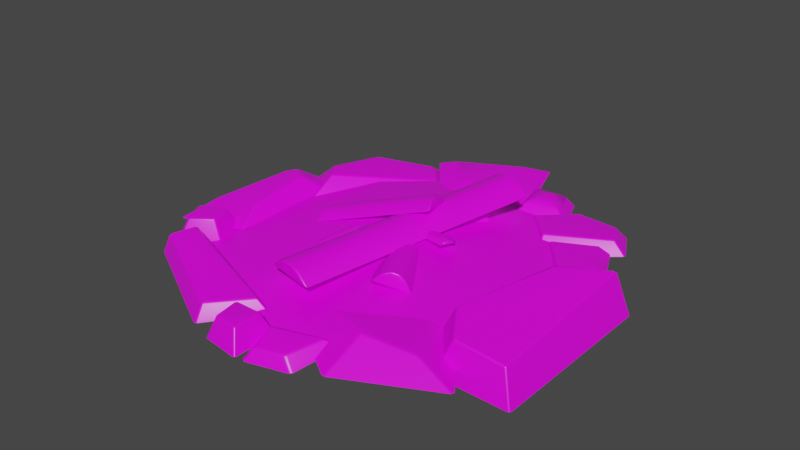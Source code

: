 # Source: Campfire.blend  (saved by Blender 2.93.21; exported with 4.5.12 LTS)
import bpy
from mathutils import Matrix  # noqa: F401  (used for matrix-valued properties, if any)

bpy.ops.wm.read_factory_settings(use_empty=True)
scene = bpy.context.scene
scene.name = 'Scene'

# ---- collections
col_collection = bpy.data.collections.new('Collection'); scene.collection.children.link(col_collection)

# ---- images (referenced by path relative to the original .blend; pixels are not part of the script)
import os
ASSET_DIR = os.environ.get("B2B_ASSET_DIR", "")  # directory of the original .blend (textures are referenced by path, not embedded)
HERE = os.path.dirname(os.path.abspath(__file__))  # packed textures are extracted next to this script under _unpacked/

def load_image(name, relpath, width, height, colorspace="sRGB"):
    """Load a texture the original file referenced (path relative to the .blend, or extracted next to this script)."""
    p = next((c for c in (os.path.join(HERE, relpath), os.path.join(ASSET_DIR, relpath)) if relpath and os.path.exists(c)), "")
    if p:
        img = bpy.data.images.load(p, check_existing=True)
        img.name = name
    else:  # same state as the original file: an image datablock whose file is absent (Cycles renders it pink)
        img = bpy.data.images.new(name, width, height)
        img.source = "FILE"
        img.filepath = "//" + (relpath or name)
    img.colorspace_settings.name = colorspace
    return img
img_campfire = load_image('Campfire', 'Campfire.png', 1024, 1024, 'sRGB')

# ---- materials (node trees are filled in below, after node groups)
mat_material = bpy.data.materials.new('Material')
mat_material.alpha_threshold = 0.0
mat_material.use_transparent_shadow = False
mat_material.line_color = (0.0, 0.0, 0.0, 1.0)

# ---- material node trees
mat_material.use_nodes = True; mat_material.node_tree.nodes.clear()
_N = mat_material.node_tree.nodes; _L = mat_material.node_tree.links
n0 = _N.new('ShaderNodeOutputMaterial'); n0.name = 'Material Output'; n0.location = (300, 300)
n1 = _N.new('ShaderNodeBsdfPrincipled'); n1.name = 'Principled BSDF'; n1.location = (10, 300)
n1.distribution = 'GGX'
n1.subsurface_method = 'BURLEY'
n1.inputs[2].default_value = 0.4
n1.inputs[3].default_value = 1.45
n1.inputs[27].default_value = (0.0, 0.0, 0.0, 1.0)
n1.inputs[28].default_value = 1.0
n2 = _N.new('ShaderNodeTexImage'); n2.name = 'Image Texture'; n2.location = (-360, 220)
n2.image = img_campfire
_L.new(n1.outputs[0], n0.inputs[0])
_L.new(n2.outputs[0], n1.inputs[0])
n0.is_active_output = True

# ---- world
world_world = bpy.data.worlds.new('World'); scene.world = world_world
world_world.use_nodes = True; world_world.node_tree.nodes.clear()
_N = world_world.node_tree.nodes; _L = world_world.node_tree.links
n0 = _N.new('ShaderNodeOutputWorld'); n0.name = 'World Output'; n0.location = (300, 300)
n1 = _N.new('ShaderNodeBackground'); n1.name = 'Background'; n1.location = (10, 300)
n1.inputs[0].default_value = (0.05088, 0.05088, 0.05088, 1.0)
_L.new(n1.outputs[0], n0.inputs[0])
n0.is_active_output = True
world_world.color = (0.05088, 0.05088, 0.05088)
world_world.use_sun_shadow = False
world_world.sun_shadow_jitter_overblur = 0.0

# ---- meshes
me_plane_004 = bpy.data.meshes.new('Plane.004')
me_plane_004.from_pydata([(-0.6235, -0.4616, 0.0), (-0.6877, -0.2831, 0.0), (-0.7788, -0.5787, 0.0), (-0.8811, -0.3854, 0.0), (-0.765, -0.5207, 0.0978), (-0.6692, -0.4485, 0.0978), (-0.7088, -0.3383, 0.0978), (-0.8281, -0.4014, 0.0978), (-0.1003, -1.014, -6.519e-09), (0.08753, -1.041, -7.451e-09), (-0.1312, -0.8221, -7.451e-09), (0.08753, -0.8221, -7.451e-09), (-0.08634, -0.8614, 0.0978), (-0.06729, -0.9799, 0.0978), (0.04862, -0.9964, 0.0978), (0.04862, -0.8614, 0.0978), (0.2931, -0.9558, -0.02612), (0.3537, -0.7422, 0.01233), (0.08185, -1.003, -0.03468), (0.02784, -0.8091, 0.0002854), (0.1156, -0.9684, 0.02305), (0.246, -0.939, 0.02834), (0.3127, -0.7904, 0.0551), (0.08227, -0.8485, 0.04463), (-0.7534, -0.6755, 0.003015), (-0.2266, -0.9612, -0.01717), (-0.6831, -0.4946, 0.01579), (-0.02698, -0.7357, -0.001238), (-0.6643, -0.5579, 0.1094), (-0.7076, -0.6696, 0.1015), (-0.2378, -0.9079, 0.05112), (-0.08041, -0.7545, 0.06196), (-1.028, -0.3517, -0.05013), (-0.6095, -0.3517, 0.01855), (-0.9076, 0.2467, -0.03042), (-0.7959, 0.1167, 0.09596), (-0.9104, -0.2215, 0.0426), (-0.6573, -0.2215, 0.08418), (-0.7101, 0.3162, 0.002017), (-0.6095, 0.2095, 0.01855), (-0.6625, 0.09236, 0.1154), (-0.7554, 0.149, 0.1059), (0.8963, 0.1932, -0.03766), (0.7367, 0.5392, 0.002023), (0.7499, 0.06757, -0.06206), (0.4552, 0.4349, -0.02605), (0.7548, 0.1125, 0.04318), (0.8452, 0.1901, 0.05824), (0.7165, 0.4746, 0.05721), (0.5059, 0.4137, 0.03856), (0.4721, 0.3637, -0.03766), (0.8036, 0.5516, 0.002023), (0.2764, 0.5739, -0.06206), (0.3216, 0.5727, 0.04318), (0.4647, 0.4145, 0.05824), (0.7375, 0.5663, 0.05721), (0.4859, 0.7729, -0.03997), (0.7035, 0.7384, -0.01311), (0.6811, 0.6819, 0.0495), (0.4628, 0.7108, 0.04085), (0.8441, -0.7048, 0.0), (0.5889, -0.3666, 0.0), (0.4149, -0.9197, 7.451e-09), (0.1491, -0.7418, 0.0), (0.44, -0.7372, 0.1066), (0.6614, -0.6789, 0.07251), (0.507, -0.4742, 0.07251), (0.2753, -0.6924, 0.1171), (1.007, -0.6003, -0.06206), (0.6495, 0.1169, -0.03042), (1.007, 0.2428, -0.06206), (0.7614, 0.04168, 0.1677), (0.9516, -0.5542, 0.08418), (0.9388, 0.2258, 0.1282), (0.665, -0.6003, -0.05393), (0.5376, -0.441, -0.04576), (0.6135, -0.3953, 0.1285), (0.717, -0.5542, 0.1037), (-0.6088, 0.07293, 0.0), (-0.4131, 0.8365, -0.044), (-0.2349, 0.6501, -0.044), (-0.4101, 0.7663, 0.002017), (-0.5957, 0.2203, 0.0978), (-0.3001, 0.6512, 0.002017), (-0.7743, 0.304, 0.0), (-0.726, 0.5868, -0.01487), (-0.6253, 0.5807, 0.05985), (-0.6552, 0.3034, 0.0978), (0.2389, 0.6344, 0.002023), (0.07514, 1.09, 0.002023), (-0.1617, 0.5, 0.002023), (-0.418, 0.8291, 0.002023), (-0.1265, 0.648, 0.05858), (0.1224, 0.6681, 0.05858), (0.02137, 0.9491, 0.05858), (-0.283, 0.7882, 0.05858), (0.3671, 0.8474, 3.26e-09), (0.1403, 0.8336, 3.26e-09), (0.4495, 0.6296, 3.26e-09), (0.1929, 0.577, 3.26e-09), (0.331, 0.696, 0.07118), (0.3997, 0.658, 0.04934), (0.3426, 0.8088, 0.04934), (0.3084, 0.7557, 0.07118), (0.1856, 0.7992, 0.04934), (0.2473, 0.752, 0.07118), (0.222, 0.6216, 0.04934), (0.2617, 0.6818, 0.07118), (-0.6564, -0.6446, -3.725e-09), (0.6614, -0.6789, -9.313e-10), (-0.5894, 0.5245, 0.0), (0.5239, 0.6559, 0.0), (-0.727, -0.02678, -1.164e-10), (0.9276, -0.01565, 0.0), (0.01627, -0.8807, -7.451e-09), (0.004529, 0.7627, 0.0), (0.0, 0.0, 0.1513), (0.08008, 0.3816, 0.09891), (0.2555, 0.3314, 0.07083), (-0.1628, -0.4447, 0.06061), (0.01268, -0.4949, 0.03253), (0.1258, 0.3669, 0.1278), (0.1593, 0.3567, 0.1348), (0.1892, 0.3481, 0.13), (0.2195, 0.34, 0.1128), (-0.08355, -0.4696, 0.09646), (-0.1171, -0.4594, 0.08954), (-0.0234, -0.4863, 0.07454), (-0.0537, -0.4782, 0.09169), (0.07648, -0.6437, 0.1027), (-0.1718, -0.5899, 0.1018), (0.3273, 0.5144, 0.1496), (0.07905, 0.5682, 0.1488), (0.01806, -0.633, 0.1518), (-0.02731, -0.6239, 0.1684), (-0.06955, -0.6147, 0.1683), (-0.1145, -0.6043, 0.1514), (0.2235, 0.5342, 0.2154), (0.2689, 0.5251, 0.1988), (0.1363, 0.5538, 0.1983), (0.1813, 0.5434, 0.2152), (0.1189, 0.1917, 0.1827), (0.1699, -0.003326, 0.2241), (-0.3831, 0.02895, 0.03548), (-0.332, -0.166, 0.07681), (0.1182, 0.1509, 0.2301), (0.1232, 0.117, 0.2504), (0.1319, 0.08387, 0.2574), (0.1455, 0.04679, 0.2521), (-0.3787, -0.04567, 0.1031), (-0.3838, -0.01178, 0.08281), (-0.3565, -0.1159, 0.1049), (-0.37, -0.07884, 0.1102), (-0.1884, 0.3442, 0.03349), (-0.02594, 0.4237, -0.009524), (0.2129, -0.4389, 0.1015), (0.3753, -0.3594, 0.05846), (-0.1411, 0.3722, 0.07682), (-0.1083, 0.3899, 0.08709), (-0.08064, 0.4035, 0.07977), (-0.0543, 0.4147, 0.05384), (0.293, -0.3932, 0.1551), (0.2602, -0.4108, 0.1448), (0.3469, -0.3684, 0.1218), (0.3206, -0.3796, 0.1478), (-0.1388, 0.01672, 0.1013), (-0.1151, 0.1097, 0.0896), (0.298, -0.09002, 0.1381), (0.3217, 0.002955, 0.1263), (-0.1343, 0.04097, 0.1172), (-0.1303, 0.05876, 0.1214), (-0.1262, 0.07458, 0.1194), (-0.1216, 0.09062, 0.1109), (0.3066, -0.04798, 0.1581), (0.3026, -0.06577, 0.1539), (0.3153, -0.01612, 0.1477), (0.3106, -0.03216, 0.1561), (-0.1107, -0.313, 0.1067), (-0.1963, -0.2968, 0.06486), (-0.03757, 0.1316, 0.13), (-0.1232, 0.1479, 0.08817), (-0.1389, -0.3088, 0.1139), (-0.1572, -0.3057, 0.112), (-0.1718, -0.3029, 0.1049), (-0.1846, -0.3001, 0.09153), (-0.08405, 0.139, 0.1353), (-0.0657, 0.1359, 0.1372), (-0.1114, 0.1446, 0.1148), (-0.09861, 0.1417, 0.1282)], [], [(5, 6, 7, 4), (1, 3, 7, 6), (2, 0, 5, 4), (3, 2, 4, 7), (0, 1, 6, 5), (13, 14, 15, 12), (9, 11, 15, 14), (10, 8, 13, 12), (11, 10, 12, 15), (8, 9, 14, 13), (21, 22, 23, 20), (17, 19, 23, 22), (18, 16, 21, 20), (19, 18, 20, 23), (16, 17, 22, 21), (29, 30, 31, 28), (25, 27, 31, 30), (26, 24, 29, 28), (27, 26, 28, 31), (24, 25, 30, 29), (36, 37, 41, 35), (34, 32, 36, 35), (37, 40, 41), (32, 33, 37, 36), (38, 34, 35, 41), (40, 39, 38, 41), (33, 39, 40, 37), (47, 48, 49, 46), (43, 45, 49, 48), (44, 42, 47, 46), (45, 44, 46, 49), (42, 43, 48, 47), (54, 55, 59, 53), (56, 52, 53, 59), (52, 50, 54, 53), (55, 58, 59), (50, 51, 55, 54), (56, 59, 58, 57), (51, 57, 58, 55), (65, 66, 67, 64), (62, 60, 65, 64), (63, 62, 64, 67), (60, 61, 66, 65), (61, 63, 67, 66), (74, 68, 72, 77), (70, 69, 71, 73), (76, 77, 72, 73, 71), (68, 70, 73, 72), (74, 77, 76, 75), (69, 75, 76, 71), (81, 86, 83), (78, 80, 83, 82), (84, 78, 82, 87), (80, 79, 81, 83), (86, 87, 82, 83), (84, 87, 86, 85), (79, 85, 86, 81), (93, 94, 95, 92), (89, 91, 95, 94), (90, 88, 93, 92), (91, 90, 92, 95), (88, 89, 94, 93), (99, 98, 101, 106), (103, 105, 107, 100), (96, 97, 104, 102), (97, 99, 106, 104), (101, 102, 103, 100), (102, 104, 105, 103), (104, 106, 107, 105), (106, 101, 100, 107), (98, 96, 102, 101), (116, 113, 111), (114, 109, 116), (108, 114, 116), (112, 116, 110), (110, 116, 115), (116, 109, 113), (116, 112, 108), (111, 115, 116), (128, 123, 122, 125), (120, 127, 128, 125, 126, 119), (117, 121, 122, 123, 124, 118), (118, 120, 119, 117), (118, 124, 127, 120), (123, 128, 127, 124), (125, 122, 121, 126), (119, 126, 121, 117), (140, 135, 134, 137), (132, 139, 140, 137, 138, 131), (129, 133, 134, 135, 136, 130), (130, 132, 131, 129), (130, 136, 139, 132), (135, 140, 139, 136), (137, 134, 133, 138), (131, 138, 133, 129), (152, 147, 146, 149), (144, 151, 152, 149, 150, 143), (141, 145, 146, 147, 148, 142), (142, 144, 143, 141), (142, 148, 151, 144), (147, 152, 151, 148), (149, 146, 145, 150), (143, 150, 145, 141), (164, 159, 158, 161), (156, 163, 164, 161, 162, 155), (153, 157, 158, 159, 160, 154), (154, 156, 155, 153), (154, 160, 163, 156), (159, 164, 163, 160), (161, 158, 157, 162), (155, 162, 157, 153), (176, 171, 170, 173), (168, 175, 176, 173, 174, 167), (165, 169, 170, 171, 172, 166), (166, 168, 167, 165), (166, 172, 175, 168), (171, 176, 175, 172), (173, 170, 169, 174), (167, 174, 169, 165), (188, 183, 182, 185), (180, 187, 188, 185, 186, 179), (177, 181, 182, 183, 184, 178), (178, 180, 179, 177), (178, 184, 187, 180), (183, 188, 187, 184), (185, 182, 181, 186), (179, 186, 181, 177)])
_uv = me_plane_004.uv_layers.new(name='UVMap')
_uv.uv.foreach_set('vector', [0.5, 0.5, 1.0, 0.5, 1.0, 1.0, 0.5, 1.0, 0.5, 0.5, 1.0, 0.5, 1.0, 1.0, 0.5, 1.0, 0.5, 0.5, 1.0, 0.5, 1.0, 1.0, 0.5, 1.0, 0.5, 0.5, 1.0, 0.5, 1.0, 1.0, 0.5, 1.0, 0.5, 0.5, 1.0, 0.5, 1.0, 1.0, 0.5, 1.0, 0.5, 0.5, 1.0, 0.5, 1.0, 1.0, 0.5, 1.0, 0.5, 0.5, 1.0, 0.5, 1.0, 1.0, 0.5, 1.0, 0.5, 0.5, 1.0, 0.5, 1.0, 1.0, 0.5, 1.0, 0.5, 0.5, 1.0, 0.5, 1.0, 1.0, 0.5, 1.0, 0.5, 0.5, 1.0, 0.5, 1.0, 1.0, 0.5, 1.0, 0.5, 0.5, 1.0, 0.5, 1.0, 1.0, 0.5, 1.0, 0.5, 0.5, 1.0, 0.5, 1.0, 1.0, 0.5, 1.0, 0.5, 0.5, 1.0, 0.5, 1.0, 1.0, 0.5, 1.0, 0.5, 0.5, 1.0, 0.5, 1.0, 1.0, 0.5, 1.0, 0.5, 0.5, 1.0, 0.5, 1.0, 1.0, 0.5, 1.0, 0.5, 0.5, 1.0, 0.5, 1.0, 1.0, 0.5, 1.0, 0.5, 0.5, 1.0, 0.5, 1.0, 1.0, 0.5, 1.0, 0.5, 0.5, 1.0, 0.5, 1.0, 1.0, 0.5, 1.0, 0.5, 0.5, 1.0, 0.5, 1.0, 1.0, 0.5, 1.0, 0.5, 0.5, 1.0, 0.5, 1.0, 1.0, 0.5, 1.0, 0.5, 0.5, 1.0, 0.5, 1.0, 1.0, 0.5, 1.0, 0.5, 0.5, 1.0, 0.5, 1.0, 1.0, 0.5, 1.0, 0.5, 0.5, 1.0, 0.5, 1.0, 1.0, 0.5, 0.5, 1.0, 0.5, 1.0, 1.0, 0.5, 1.0, 0.5, 0.5, 1.0, 0.5, 1.0, 1.0, 0.5, 1.0, 0.5, 0.5, 1.0, 0.5, 1.0, 1.0, 0.5, 1.0, 0.5, 0.5, 1.0, 0.5, 1.0, 1.0, 0.5, 1.0, 0.5, 0.5, 1.0, 0.5, 1.0, 1.0, 0.5, 1.0, 0.5, 0.5, 1.0, 0.5, 1.0, 1.0, 0.5, 1.0, 0.5, 0.5, 1.0, 0.5, 1.0, 1.0, 0.5, 1.0, 0.5, 0.5, 1.0, 0.5, 1.0, 1.0, 0.5, 1.0, 0.5, 0.5, 1.0, 0.5, 1.0, 1.0, 0.5, 1.0, 0.5, 0.5, 1.0, 0.5, 1.0, 1.0, 0.5, 1.0, 0.5, 0.5, 1.0, 0.5, 1.0, 1.0, 0.5, 1.0, 0.5, 0.5, 1.0, 0.5, 1.0, 1.0, 0.5, 1.0, 0.5, 0.5, 1.0, 0.5, 1.0, 1.0, 0.5, 0.5, 1.0, 0.5, 1.0, 1.0, 0.5, 1.0, 0.5, 0.5, 1.0, 0.5, 1.0, 1.0, 0.5, 1.0, 0.5, 0.5, 1.0, 0.5, 1.0, 1.0, 0.5, 1.0, 0.5, 0.5, 1.0, 0.5, 1.0, 1.0, 0.5, 1.0, 0.5, 0.5, 1.0, 0.5, 1.0, 1.0, 0.5, 1.0, 0.5, 0.5, 1.0, 0.5, 1.0, 1.0, 0.5, 1.0, 0.5, 0.5, 1.0, 0.5, 1.0, 1.0, 0.5, 1.0, 0.5, 0.5, 1.0, 0.5, 1.0, 1.0, 0.5, 1.0, 0.5, 0.5, 1.0, 0.5, 1.0, 1.0, 0.5, 1.0, 0.5, 0.5, 1.0, 0.5, 1.0, 1.0, 0.5, 1.0, 0.75, 1.0, 0.9878, 0.8273, 0.8969, 0.5477, 0.6031, 0.5477, 0.5122, 0.8273, 0.5, 0.5, 1.0, 0.5, 1.0, 1.0, 0.5, 1.0, 0.5, 0.5, 1.0, 0.5, 1.0, 1.0, 0.5, 1.0, 0.5, 0.5, 1.0, 0.5, 1.0, 1.0, 0.5, 1.0, 0.5, 0.5, 1.0, 0.5, 1.0, 1.0, 0.5, 0.5, 1.0, 0.5, 1.0, 1.0, 0.5, 1.0, 0.5, 0.5, 1.0, 0.5, 1.0, 1.0, 0.5, 1.0, 0.5, 0.5, 1.0, 0.5, 1.0, 1.0, 0.5, 1.0, 0.5, 0.5, 1.0, 0.5, 1.0, 1.0, 0.5, 1.0, 0.5, 0.5, 1.0, 0.5, 1.0, 1.0, 0.5, 1.0, 0.5, 0.5, 1.0, 0.5, 1.0, 1.0, 0.5, 1.0, 0.5, 0.5, 1.0, 0.5, 1.0, 1.0, 0.5, 1.0, 0.5, 0.5, 1.0, 0.5, 1.0, 1.0, 0.5, 1.0, 0.5, 0.5, 1.0, 0.5, 1.0, 1.0, 0.5, 1.0, 0.5, 0.5, 1.0, 0.5, 1.0, 1.0, 0.5, 1.0, 0.5, 0.5, 1.0, 0.5, 1.0, 1.0, 0.5, 1.0, 0.5, 0.5, 1.0, 0.5, 1.0, 1.0, 0.5, 1.0, 0.5, 0.5, 1.0, 0.5, 1.0, 1.0, 0.5, 1.0, 0.5, 0.5, 1.0, 0.5, 1.0, 1.0, 0.5, 1.0, 0.5, 0.5, 1.0, 0.5, 1.0, 1.0, 0.5, 1.0, 0.5, 0.5, 1.0, 0.5, 1.0, 1.0, 0.5, 1.0, 0.5, 0.5, 1.0, 0.5, 1.0, 1.0, 0.5, 1.0, 0.5, 0.5, 1.0, 0.5, 1.0, 1.0, 0.5, 1.0, 0.5, 0.5, 1.0, 0.5, 1.0, 1.0, 0.5, 1.0, 0.5, 0.5, 1.0, 0.5, 1.0, 1.0, 0.5, 1.0, 0.7314, 0.2621, 0.9955, 0.2576, 0.8806, 0.4488, 0.7361, 0.01134, 0.9197, 0.06878, 0.7314, 0.2621, 0.5446, 0.07856, 0.7361, 0.01134, 0.7314, 0.2621, 0.5245, 0.2544, 0.7314, 0.2621, 0.5637, 0.4114, 0.5637, 0.4114, 0.7314, 0.2621, 0.7327, 0.4792, 0.7314, 0.2621, 0.9197, 0.06878, 0.9955, 0.2576, 0.7314, 0.2621, 0.5245, 0.2544, 0.5446, 0.07856, 0.8806, 0.4488, 0.7327, 0.4792, 0.7314, 0.2621, 0.0876, 0.9682, 0.0827, 0.007006, 0.05403, 0.01209, 0.04792, 0.9622, 0.2122, 0.1547, 0.1822, 0.1187, 0.1719, 0.09054, 0.1719, 0.06422, 0.1822, 0.03608, 0.2122, 5.203e-05, 0.1718, 0.1547, 0.1418, 0.1187, 0.1316, 0.09054, 0.1316, 0.06422, 0.1418, 0.03608, 0.1718, 5.203e-05, 0.1314, 5.203e-05, 0.1314, 0.9999, 5.203e-05, 0.9702, 0.008467, 0.0275, 0.1314, 5.203e-05, 0.1102, 0.003387, 0.1218, 0.98, 0.1314, 0.9999, 0.0827, 0.007006, 0.0876, 0.9682, 0.1218, 0.98, 0.1102, 0.003387, 0.04792, 0.9622, 0.05403, 0.01209, 0.02764, 0.01728, 0.01274, 0.962, 5.203e-05, 0.9702, 0.01274, 0.962, 0.02764, 0.01728, 0.008467, 0.0275, 0.0876, 0.9682, 0.0827, 0.007006, 0.05403, 0.01209, 0.04792, 0.9622, 0.2122, 0.1547, 0.1822, 0.1187, 0.1719, 0.09054, 0.1719, 0.06422, 0.1822, 0.03608, 0.2122, 5.203e-05, 0.1718, 0.1547, 0.1418, 0.1187, 0.1316, 0.09054, 0.1316, 0.06422, 0.1418, 0.03608, 0.1718, 5.203e-05, 0.1314, 5.203e-05, 0.1314, 0.9999, 5.203e-05, 0.9702, 0.008467, 0.0275, 0.1314, 5.203e-05, 0.1102, 0.003387, 0.1218, 0.98, 0.1314, 0.9999, 0.0827, 0.007006, 0.0876, 0.9682, 0.1218, 0.98, 0.1102, 0.003387, 0.04792, 0.9622, 0.05403, 0.01209, 0.02764, 0.01728, 0.01274, 0.962, 5.203e-05, 0.9702, 0.01274, 0.962, 0.02764, 0.01728, 0.008467, 0.0275, 0.0876, 0.9682, 0.0827, 0.007006, 0.05403, 0.01209, 0.04792, 0.9622, 0.2122, 0.1547, 0.1822, 0.1187, 0.1719, 0.09054, 0.1719, 0.06422, 0.1822, 0.03608, 0.2122, 5.203e-05, 0.1718, 0.1547, 0.1418, 0.1187, 0.1316, 0.09054, 0.1316, 0.06422, 0.1418, 0.03608, 0.1718, 5.203e-05, 0.1314, 5.203e-05, 0.1314, 0.9999, 5.203e-05, 0.9702, 0.008467, 0.0275, 0.1314, 5.203e-05, 0.1102, 0.003387, 0.1218, 0.98, 0.1314, 0.9999, 0.0827, 0.007006, 0.0876, 0.9682, 0.1218, 0.98, 0.1102, 0.003387, 0.04792, 0.9622, 0.05403, 0.01209, 0.02764, 0.01728, 0.01274, 0.962, 5.203e-05, 0.9702, 0.01274, 0.962, 0.02764, 0.01728, 0.008467, 0.0275, 0.0876, 0.9682, 0.0827, 0.007006, 0.05403, 0.01209, 0.04792, 0.9622, 0.2122, 0.1547, 0.1822, 0.1187, 0.1719, 0.09054, 0.1719, 0.06422, 0.1822, 0.03608, 0.2122, 5.203e-05, 0.1718, 0.1547, 0.1418, 0.1187, 0.1316, 0.09054, 0.1316, 0.06422, 0.1418, 0.03608, 0.1718, 5.203e-05, 0.1314, 5.203e-05, 0.1314, 0.9999, 5.203e-05, 0.9702, 0.008467, 0.0275, 0.1314, 5.203e-05, 0.1102, 0.003387, 0.1218, 0.98, 0.1314, 0.9999, 0.0827, 0.007006, 0.0876, 0.9682, 0.1218, 0.98, 0.1102, 0.003387, 0.04792, 0.9622, 0.05403, 0.01209, 0.02764, 0.01728, 0.01274, 0.962, 5.203e-05, 0.9702, 0.01274, 0.962, 0.02764, 0.01728, 0.008467, 0.0275, 0.0876, 0.9682, 0.0827, 0.007006, 0.05403, 0.01209, 0.04792, 0.9622, 0.2122, 0.1547, 0.1822, 0.1187, 0.1719, 0.09054, 0.1719, 0.06422, 0.1822, 0.03608, 0.2122, 5.203e-05, 0.1718, 0.1547, 0.1418, 0.1187, 0.1316, 0.09054, 0.1316, 0.06422, 0.1418, 0.03608, 0.1718, 5.203e-05, 0.1314, 5.203e-05, 0.1314, 0.9999, 5.203e-05, 0.9702, 0.008467, 0.0275, 0.1314, 5.203e-05, 0.1102, 0.003387, 0.1218, 0.98, 0.1314, 0.9999, 0.0827, 0.007006, 0.0876, 0.9682, 0.1218, 0.98, 0.1102, 0.003387, 0.04792, 0.9622, 0.05403, 0.01209, 0.02764, 0.01728, 0.01274, 0.962, 5.203e-05, 0.9702, 0.01274, 0.962, 0.02764, 0.01728, 0.008467, 0.0275, 0.0876, 0.9682, 0.0827, 0.007006, 0.05403, 0.01209, 0.04792, 0.9622, 0.2122, 0.1547, 0.1822, 0.1187, 0.1719, 0.09054, 0.1719, 0.06422, 0.1822, 0.03608, 0.2122, 5.203e-05, 0.1718, 0.1547, 0.1418, 0.1187, 0.1316, 0.09054, 0.1316, 0.06422, 0.1418, 0.03608, 0.1718, 5.203e-05, 0.1314, 5.203e-05, 0.1314, 0.9999, 5.203e-05, 0.9702, 0.008467, 0.0275, 0.1314, 5.203e-05, 0.1102, 0.003387, 0.1218, 0.98, 0.1314, 0.9999, 0.0827, 0.007006, 0.0876, 0.9682, 0.1218, 0.98, 0.1102, 0.003387, 0.04792, 0.9622, 0.05403, 0.01209, 0.02764, 0.01728, 0.01274, 0.962, 5.203e-05, 0.9702, 0.01274, 0.962, 0.02764, 0.01728, 0.008467, 0.0275])
me_plane_004.materials.append(mat_material)
me_plane_004.use_remesh_fix_poles = True
me_plane_004.use_remesh_preserve_attributes = False
me_plane_004.update()

# ---- objects
ob_campfiremesh = bpy.data.objects.new('CampfireMesh', me_plane_004)

# ---- transforms, parenting, visibility, modifiers, constraints
ob_campfiremesh.location = (0.0, 0.0, 0.0)
_m = ob_campfiremesh.modifiers.new('Bevel', 'BEVEL')
_m.width = 0.01
_m.width_pct = 0.01
_m = ob_campfiremesh.modifiers.new('WeightedNormal', 'WEIGHTED_NORMAL')

# ---- collection membership
col_collection.objects.link(ob_campfiremesh)

# ---- scene / render settings (as saved in the file)
scene.frame_start = 1; scene.frame_end = 250; scene.frame_set(1)
scene.render.engine = 'BLENDER_EEVEE_NEXT'
scene.cycles.use_denoising = False
scene.cycles.samples = 128
scene.cycles.sampling_pattern = 'TABULATED_SOBOL'
scene.cycles.use_adaptive_sampling = False
scene.cycles.use_light_tree = False
scene.view_settings.view_transform = 'Filmic'
bpy.context.view_layer.update()

# ---- added for rendering (the .blend has no active camera and no usable light): camera, sun
cam_auto = bpy.data.cameras.new('AutoCamera')
cam_auto.lens = 50.0
cam_auto.sensor_width = 36.0
cam_auto.clip_end = 1000.0
ob_auto_camera = bpy.data.objects.new('AutoCamera', cam_auto)
scene.collection.objects.link(ob_auto_camera)
ob_auto_camera.location = (2.72509, -3.25874, 2.28349)
ob_auto_camera.rotation_euler = (1.09748, -7.21219e-08, 0.694738)
scene.camera = ob_auto_camera
light_auto_sun = bpy.data.lights.new('AutoSun', 'SUN')
light_auto_sun.energy = 3.0
light_auto_sun.angle = 0.0523599
ob_auto_sun = bpy.data.objects.new('AutoSun', light_auto_sun)
scene.collection.objects.link(ob_auto_sun)
ob_auto_sun.rotation_euler = (0.872665, 0.174533, 0.523599)
bpy.context.view_layer.update()
